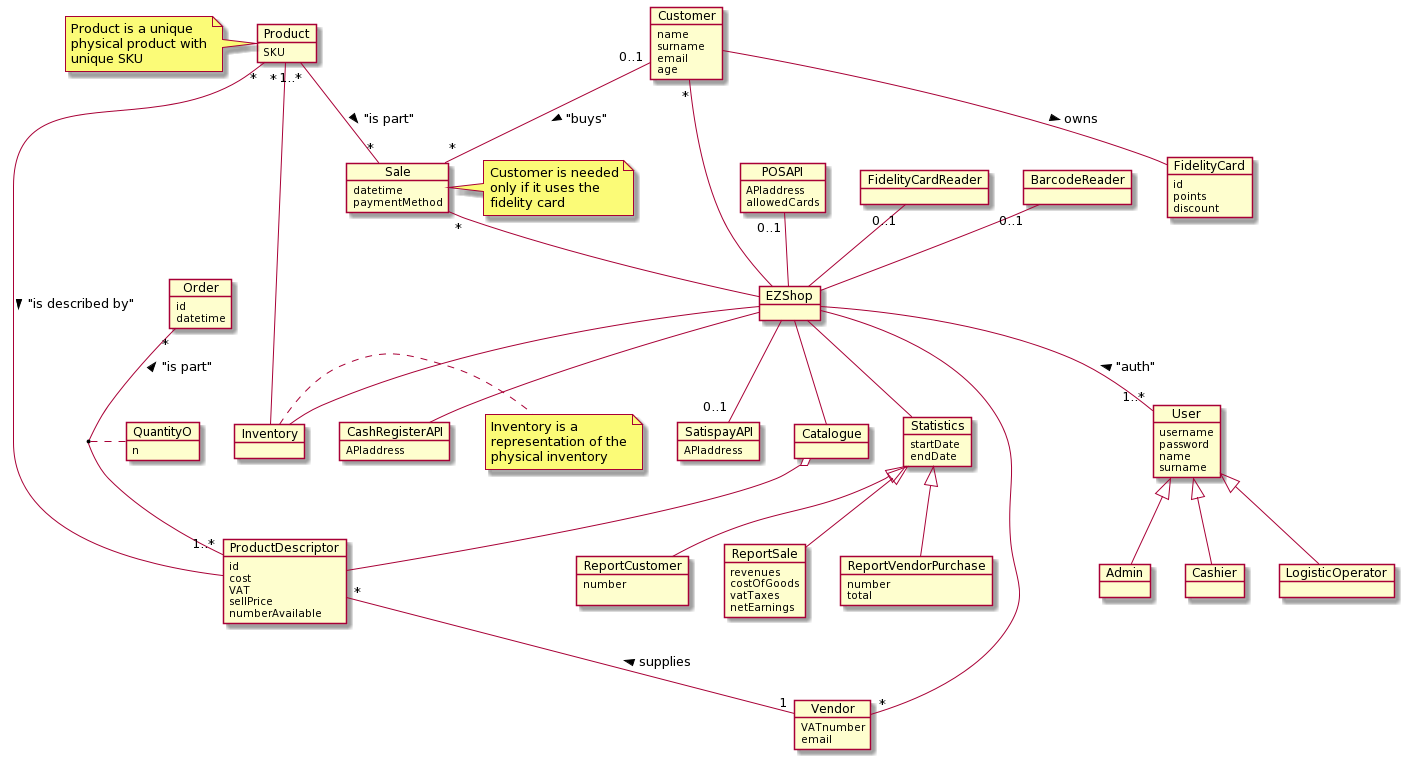

The diagram above was rendered by PlantUML. Its source (embedded in the PNG):
@startuml
Object User
User : username\npassword\nname\nsurname
Object Admin
Object Cashier
Object LogisticOperator
Object Customer
Customer : name\nsurname\nemail\nage
Object FidelityCard
FidelityCard : id\npoints\ndiscount
Object Product
note left : Product is a unique\nphysical product with\nunique SKU
Product : SKU
Object ProductDescriptor
ProductDescriptor : id\ncost\nVAT\nsellPrice\nnumberAvailable
Object Vendor
Vendor : VATnumber\nemail
Object Inventory
note right : Inventory is a\nrepresentation of the\nphysical inventory
Object Catalogue
Object Sale
Sale : datetime\npaymentMethod
Object POSAPI
POSAPI : APIaddress\nallowedCards
Object FidelityCardReader
Object BarcodeReader
Object EZShop
Object Order
Order : id\ndatetime
Object QuantityO
QuantityO : n
Object Statistics
Statistics : startDate\nendDate
Object ReportSale
ReportSale : revenues\ncostOfGoods\nvatTaxes\nnetEarnings
Object ReportVendorPurchase
ReportVendorPurchase : number\ntotal
Object ReportCustomer
ReportCustomer : number\n
Object CashRegisterAPI
CashRegisterAPI : APIaddress
Object SatispayAPI
SatispayAPI : APIaddress

User <|-- Admin
User <|-- Cashier
User <|-- LogisticOperator
EZShop --"1..*" User : < "auth"
Catalogue o-- ProductDescriptor
EZShop -- Inventory
EZShop -- Catalogue
Inventory --"*" Product
Product "*"-- ProductDescriptor : > "is described by"
Customer "*"-- EZShop
Vendor "*"-- EZShop
Sale "*"-- EZShop
Product "1..*"--"*" Sale : > "is part"
Customer "0..1"--"*" Sale : > "buys"
note right : Customer is needed\nonly if it uses the\nfidelity card
POSAPI "0..1"-- EZShop
FidelityCardReader "0..1"-- EZShop
BarcodeReader "0..1"-- EZShop
ProductDescriptor "*"--"1" Vendor : < supplies
Customer -- FidelityCard : > owns
Order "*"--"1..*" ProductDescriptor : < "is part"
(Order, ProductDescriptor) .. QuantityO
EZShop -- Statistics
Statistics <|-- ReportSale
Statistics <|-- ReportVendorPurchase
Statistics <|-- ReportCustomer
EZShop -- CashRegisterAPI
EZShop --"0..1" SatispayAPI
@enduml